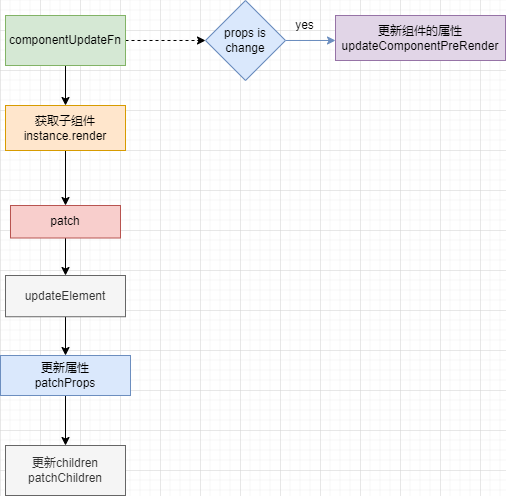

The diagram above was exported from draw.io. Its source (the exported page's mxGraphModel, read from the mxfile embedded in the PNG):
<mxGraphModel dx="868" dy="450" grid="1" gridSize="10" guides="1" tooltips="1" connect="1" arrows="1" fold="1" page="1" pageScale="1" pageWidth="827" pageHeight="1169" math="0" shadow="0">
  <root>
    <mxCell id="0" />
    <mxCell id="1" parent="0" />
    <mxCell id="J47VR_xQMdiCNnmbZ3Rv-3" value="" style="edgeStyle=orthogonalEdgeStyle;rounded=0;orthogonalLoop=1;jettySize=auto;html=1;dashed=1;" edge="1" parent="1" source="J47VR_xQMdiCNnmbZ3Rv-1" target="J47VR_xQMdiCNnmbZ3Rv-2">
      <mxGeometry relative="1" as="geometry" />
    </mxCell>
    <mxCell id="J47VR_xQMdiCNnmbZ3Rv-8" value="" style="edgeStyle=orthogonalEdgeStyle;rounded=0;orthogonalLoop=1;jettySize=auto;html=1;" edge="1" parent="1" source="J47VR_xQMdiCNnmbZ3Rv-1" target="J47VR_xQMdiCNnmbZ3Rv-7">
      <mxGeometry relative="1" as="geometry" />
    </mxCell>
    <mxCell id="J47VR_xQMdiCNnmbZ3Rv-1" value="componentUpdateFn" style="rounded=0;whiteSpace=wrap;html=1;fillColor=#d5e8d4;strokeColor=#82b366;" vertex="1" parent="1">
      <mxGeometry x="205" y="65" width="120" height="50" as="geometry" />
    </mxCell>
    <mxCell id="J47VR_xQMdiCNnmbZ3Rv-4" style="edgeStyle=orthogonalEdgeStyle;rounded=0;orthogonalLoop=1;jettySize=auto;html=1;fillColor=#dae8fc;strokeColor=#6c8ebf;" edge="1" parent="1" source="J47VR_xQMdiCNnmbZ3Rv-2">
      <mxGeometry relative="1" as="geometry">
        <mxPoint x="535" y="90" as="targetPoint" />
      </mxGeometry>
    </mxCell>
    <mxCell id="J47VR_xQMdiCNnmbZ3Rv-2" value="props is change" style="rhombus;whiteSpace=wrap;html=1;fillColor=#dae8fc;strokeColor=#6c8ebf;rounded=0;" vertex="1" parent="1">
      <mxGeometry x="405" y="50" width="80" height="80" as="geometry" />
    </mxCell>
    <mxCell id="J47VR_xQMdiCNnmbZ3Rv-5" value="yes" style="text;html=1;align=center;verticalAlign=middle;resizable=0;points=[];autosize=1;strokeColor=none;fillColor=none;" vertex="1" parent="1">
      <mxGeometry x="489" y="65" width="30" height="20" as="geometry" />
    </mxCell>
    <mxCell id="J47VR_xQMdiCNnmbZ3Rv-6" value="更新组件的属性updateComponentPreRender" style="rounded=0;whiteSpace=wrap;html=1;fillColor=#e1d5e7;strokeColor=#9673a6;" vertex="1" parent="1">
      <mxGeometry x="535" y="65" width="170" height="45" as="geometry" />
    </mxCell>
    <mxCell id="J47VR_xQMdiCNnmbZ3Rv-11" value="" style="edgeStyle=orthogonalEdgeStyle;rounded=0;orthogonalLoop=1;jettySize=auto;html=1;" edge="1" parent="1" source="J47VR_xQMdiCNnmbZ3Rv-7" target="J47VR_xQMdiCNnmbZ3Rv-10">
      <mxGeometry relative="1" as="geometry" />
    </mxCell>
    <mxCell id="J47VR_xQMdiCNnmbZ3Rv-7" value="获取子组件instance.render" style="whiteSpace=wrap;html=1;fillColor=#ffe6cc;strokeColor=#d79b00;rounded=0;" vertex="1" parent="1">
      <mxGeometry x="205" y="155" width="120" height="45" as="geometry" />
    </mxCell>
    <mxCell id="J47VR_xQMdiCNnmbZ3Rv-13" value="" style="edgeStyle=orthogonalEdgeStyle;rounded=0;orthogonalLoop=1;jettySize=auto;html=1;" edge="1" parent="1" source="J47VR_xQMdiCNnmbZ3Rv-10" target="J47VR_xQMdiCNnmbZ3Rv-12">
      <mxGeometry relative="1" as="geometry" />
    </mxCell>
    <mxCell id="J47VR_xQMdiCNnmbZ3Rv-10" value="patch" style="whiteSpace=wrap;html=1;fillColor=#f8cecc;strokeColor=#b85450;rounded=0;" vertex="1" parent="1">
      <mxGeometry x="210" y="255" width="110" height="32.5" as="geometry" />
    </mxCell>
    <mxCell id="J47VR_xQMdiCNnmbZ3Rv-16" value="" style="edgeStyle=orthogonalEdgeStyle;rounded=0;orthogonalLoop=1;jettySize=auto;html=1;" edge="1" parent="1" source="J47VR_xQMdiCNnmbZ3Rv-12" target="J47VR_xQMdiCNnmbZ3Rv-15">
      <mxGeometry relative="1" as="geometry" />
    </mxCell>
    <mxCell id="J47VR_xQMdiCNnmbZ3Rv-12" value="updateElement" style="whiteSpace=wrap;html=1;fillColor=#f5f5f5;strokeColor=#666666;rounded=0;fontColor=#333333;" vertex="1" parent="1">
      <mxGeometry x="205" y="325" width="120" height="41.25" as="geometry" />
    </mxCell>
    <mxCell id="J47VR_xQMdiCNnmbZ3Rv-18" value="" style="edgeStyle=orthogonalEdgeStyle;rounded=0;orthogonalLoop=1;jettySize=auto;html=1;" edge="1" parent="1" source="J47VR_xQMdiCNnmbZ3Rv-15" target="J47VR_xQMdiCNnmbZ3Rv-17">
      <mxGeometry relative="1" as="geometry" />
    </mxCell>
    <mxCell id="J47VR_xQMdiCNnmbZ3Rv-15" value="更新属性&lt;br&gt;patchProps" style="whiteSpace=wrap;html=1;fillColor=#dae8fc;strokeColor=#6c8ebf;rounded=0;" vertex="1" parent="1">
      <mxGeometry x="200" y="405" width="130" height="40" as="geometry" />
    </mxCell>
    <mxCell id="J47VR_xQMdiCNnmbZ3Rv-17" value="更新children&lt;br&gt;patchChildren" style="whiteSpace=wrap;html=1;fillColor=#f5f5f5;strokeColor=#666666;fontColor=#333333;rounded=0;" vertex="1" parent="1">
      <mxGeometry x="205" y="495" width="120" height="50" as="geometry" />
    </mxCell>
  </root>
</mxGraphModel>